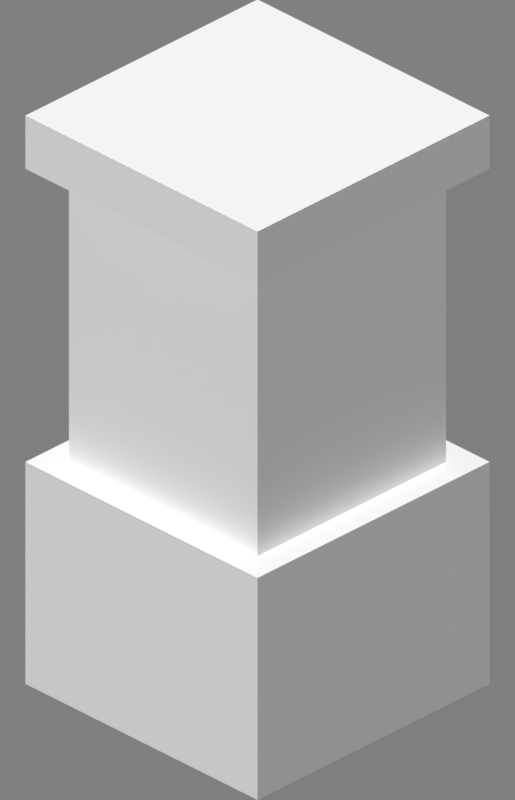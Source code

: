 # Source: piston_mod_extended.blend  (saved by Blender 2.90.8; exported with 4.5.12 LTS)
import bpy
from mathutils import Matrix  # noqa: F401  (used for matrix-valued properties, if any)

bpy.ops.wm.read_factory_settings(use_empty=True)
scene = bpy.context.scene
scene.name = 'Scene'

# ---- collections
col_collection_1 = bpy.data.collections.new('Collection 1'); scene.collection.children.link(col_collection_1)

# ---- images (referenced by path relative to the original .blend; pixels are not part of the script)
import os
ASSET_DIR = os.environ.get("B2B_ASSET_DIR", "")  # directory of the original .blend (textures are referenced by path, not embedded)
HERE = os.path.dirname(os.path.abspath(__file__))  # packed textures are extracted next to this script under _unpacked/

def load_image(name, relpath, width, height, colorspace="sRGB"):
    """Load a texture the original file referenced (path relative to the .blend, or extracted next to this script)."""
    p = next((c for c in (os.path.join(HERE, relpath), os.path.join(ASSET_DIR, relpath)) if relpath and os.path.exists(c)), "")
    if p:
        img = bpy.data.images.load(p, check_existing=True)
        img.name = name
    else:  # same state as the original file: an image datablock whose file is absent (Cycles renders it pink)
        img = bpy.data.images.new(name, width, height)
        img.source = "FILE"
        img.filepath = "//" + (relpath or name)
    img.colorspace_settings.name = colorspace
    return img
img_gray_png = load_image('gray.png', '_unpacked/gray.bb7b923e.png', 16, 16, 'sRGB')

# ---- materials (node trees are filled in below, after node groups)
mat_block_png = bpy.data.materials.new('block.png')
mat_block_png.use_backface_culling = True

# ---- material node trees
mat_block_png.use_nodes = True; mat_block_png.node_tree.nodes.clear()
_N = mat_block_png.node_tree.nodes; _L = mat_block_png.node_tree.links
n0 = _N.new('ShaderNodeOutputMaterial'); n0.name = 'Material Output'; n0.location = (300, 300)
n0.target = 'CYCLES'
n1 = _N.new('ShaderNodeBsdfPrincipled'); n1.name = 'Principled BSDF'; n1.location = (10, 300)
n1.distribution = 'GGX'
n1.subsurface_method = 'BURLEY'
n1.inputs[2].default_value = 1.0
n1.inputs[3].default_value = 1.45
n1.inputs[13].default_value = 0.0
n1.inputs[20].default_value = 0.0
n1.inputs[27].default_value = (0.0, 0.0, 0.0, 1.0)
n1.inputs[28].default_value = 1.0
n2 = _N.new('ShaderNodeTexImage'); n2.name = 'Image Texture'; n2.location = (-623, 190)
n2.image = img_gray_png
n2.interpolation = 'Closest'
n3 = _N.new('ShaderNodeOutputMaterial'); n3.name = 'Material Output.001'; n3.location = (0, 0)
n3.target = 'EEVEE'
n4 = _N.new('ShaderNodeMixShader'); n4.name = 'Mix Shader'; n4.location = (0, 0)
n4.label = 'Disable Shadow'
n4.hide = True
n5 = _N.new('ShaderNodeLightPath'); n5.name = 'Light Path'; n5.location = (0, 0)
n5.hide = True
n6 = _N.new('ShaderNodeBsdfTransparent'); n6.name = 'Transparent BSDF'; n6.location = (0, 0)
n6.hide = True
_L.new(n1.outputs[0], n0.inputs[0])
_L.new(n2.outputs[0], n1.inputs[0])
_L.new(n2.outputs[1], n1.inputs[4])
_L.new(n1.outputs[0], n4.inputs[1])
_L.new(n4.outputs[0], n3.inputs[0])
_L.new(n5.outputs[1], n4.inputs[0])
_L.new(n6.outputs[0], n4.inputs[2])
n0.is_active_output = True

# ---- world
world_world = bpy.data.worlds.new('World'); scene.world = world_world
world_world.use_nodes = True; world_world.node_tree.nodes.clear()
_N = world_world.node_tree.nodes; _L = world_world.node_tree.links
n0 = _N.new('ShaderNodeBackground'); n0.name = 'Background'; n0.location = (10, 300)
n0.inputs[0].default_value = (0.214, 0.214, 0.214, 1.0)
n1 = _N.new('ShaderNodeOutputWorld'); n1.name = 'World Output'; n1.location = (300, 300)
_L.new(n0.outputs[0], n1.inputs[0])
n1.is_active_output = True
world_world.color = (0.3268, 0.3268, 0.3268)
world_world.use_sun_shadow = False
world_world.sun_shadow_jitter_overblur = 0.0
world_world.cycles.sampling_method = 'MANUAL'

# ---- cameras
cam_camera = bpy.data.cameras.new('Camera')
cam_camera.type = 'ORTHO'
cam_camera.clip_end = 100.0
cam_camera.lens = 35.0
cam_camera.sensor_width = 32.0
cam_camera.sensor_height = 18.0
cam_camera.ortho_scale = 7.8
cam_camera.shift_y = -0.039
cam_camera.dof.focus_distance = 0.0
cam_camera.dof.aperture_fstop = 128.0

# ---- lights
light_sun = bpy.data.lights.new('Sun', 'SUN')
light_sun.transmission_factor = 0.0
light_sun.angle = 1.309
light_sun.energy = 2.45
light_sun.shadow_soft_size = 0.125

# ---- meshes
me_cube_001 = bpy.data.meshes.new('Cube.001')
me_cube_001.from_pydata([(-1.0, -1.0, -1.0), (-1.0, -1.0, 1.0), (-1.0, 1.0, -1.0), (-1.0, 1.0, 1.0), (1.0, -1.0, -1.0), (1.0, -1.0, 1.0), (1.0, 1.0, -1.0), (1.0, 1.0, 1.0), (-1.0, -1.0, 3.64), (-1.0, -1.0, 4.12), (-1.0, 1.0, 3.64), (-1.0, 1.0, 4.12), (1.0, -1.0, 3.64), (1.0, -1.0, 4.12), (1.0, 1.0, 3.64), (1.0, 1.0, 4.12), (-0.8125, -0.8125, 1.0), (-0.8125, -0.8125, 3.64), (-0.8125, 0.8125, 1.0), (-0.8125, 0.8125, 3.64), (0.8125, -0.8125, 1.0), (0.8125, -0.8125, 3.64), (0.8125, 0.8125, 1.0), (0.8125, 0.8125, 3.64)], [], [(0, 1, 3, 2), (2, 3, 7, 6), (6, 7, 5, 4), (4, 5, 1, 0), (2, 6, 4, 0), (7, 3, 1, 5), (8, 9, 11, 10), (10, 11, 15, 14), (14, 15, 13, 12), (12, 13, 9, 8), (10, 14, 12, 8), (15, 11, 9, 13), (16, 17, 19, 18), (18, 19, 23, 22), (22, 23, 21, 20), (20, 21, 17, 16)])
_uv = me_cube_001.uv_layers.new(name='UVMap')
_uv.uv.foreach_set('vector', [1.0, 0.2188, 1.0, 1.0, 0.0, 1.0, 0.0, 0.2188, 1.0, 0.2188, 1.0, 1.0, 0.0, 1.0, 0.0, 0.2188, 1.0, 0.2188, 1.0, 1.0, 0.0, 1.0, 0.0, 0.2188, 1.0, 0.2188, 1.0, 1.0, 0.0, 1.0, 0.0, 0.2188, 0.0, 0.0, 1.0, 0.0, 1.0, 1.0, 0.0, 1.0, 1.0, 1.0, 0.0, 1.0, 0.0, 0.0, 1.0, 0.0, 1.0, 0.0, 1.0, 0.1875, 0.0, 0.1875, 0.0, 0.0, 1.0, 0.0, 1.0, 0.1875, 0.0, 0.1875, 0.0, 0.0, 1.0, 0.0, 1.0, 0.1875, 0.0, 0.1875, 0.0, 0.0, 1.0, 0.0, 1.0, 0.1875, 0.0, 0.1875, 0.0, 0.0, 0.0, 0.0, 1.0, 0.0, 1.0, 1.0, 0.0, 1.0, 1.0, 1.0, 0.0, 1.0, 0.0, 0.0, 1.0, 0.0, 0.9062, 0.0, 0.9062, 1.0, 0.09375, 1.0, 0.09375, 0.0, 0.9062, 0.0, 0.9062, 1.0, 0.09375, 1.0, 0.09375, 0.0, 0.9062, 0.0, 0.9062, 1.0, 0.09375, 1.0, 0.09375, 0.0, 0.9062, 0.0, 0.9062, 1.0, 0.09375, 1.0, 0.09375, 0.0])
me_cube_001.materials.append(mat_block_png)
me_cube_001.use_remesh_fix_poles = True
me_cube_001.use_remesh_preserve_attributes = False
me_cube_001.use_mirror_vertex_groups = False
me_cube_001.update()

# ---- objects
ob_camera = bpy.data.objects.new('Camera', cam_camera)
ob_sun = bpy.data.objects.new('Sun', light_sun)
ob_piston = bpy.data.objects.new('piston', me_cube_001)

# ---- transforms, parenting, visibility, modifiers, constraints
ob_camera.location = (4.8, -4.8, 3.919)
ob_camera.rotation_euler = (1.047, 0.0, 0.7854)
ob_camera.lock_rotations_4d = False
ob_camera.empty_display_type = 'ARROWS'
ob_camera.color = (0.0, 0.0, 0.0, 0.0)
ob_camera.display_type = 'WIRE'
ob_camera.lineart.crease_threshold = 0.0
ob_sun.location = (-1.899, -3.194, 0.0)
ob_sun.rotation_euler = (0.4136, -0.2434, 0.1929)
ob_sun.lineart.crease_threshold = 0.0
ob_piston.location = (0.0, 0.0, -2.3)
ob_piston.scale = (1.6, 1.6, 1.25)
ob_piston.visible_shadow = False
ob_piston.lineart.crease_threshold = 0.0

# ---- collection membership
col_collection_1.objects.link(ob_camera)
col_collection_1.objects.link(ob_sun)
col_collection_1.objects.link(ob_piston)

# ---- scene / render settings (as saved in the file)
scene.camera = ob_camera
scene.frame_start = 1; scene.frame_end = 1; scene.frame_set(1)
scene.render.engine = 'BLENDER_EEVEE_NEXT'
scene.render.image_settings.color_depth = '16'
scene.render.image_settings.compression = 100
scene.render.resolution_x = 300
scene.render.resolution_y = 466
scene.render.dither_intensity = 0.0
scene.render.filter_size = 0.0
scene.render.film_transparent = True
scene.cycles.use_denoising = False
scene.cycles.samples = 128
scene.cycles.sampling_pattern = 'TABULATED_SOBOL'
scene.cycles.light_sampling_threshold = 0.0
scene.cycles.use_adaptive_sampling = False
scene.cycles.use_light_tree = False
scene.cycles.blur_glossy = 0.0
scene.cycles.sample_clamp_indirect = 0.0
scene.eevee.taa_samples = 1
scene.eevee.taa_render_samples = 1
scene.eevee.use_taa_reprojection = False
scene.eevee.light_threshold = 0.0
scene.view_settings.view_transform = 'Standard'
bpy.context.view_layer.update()
